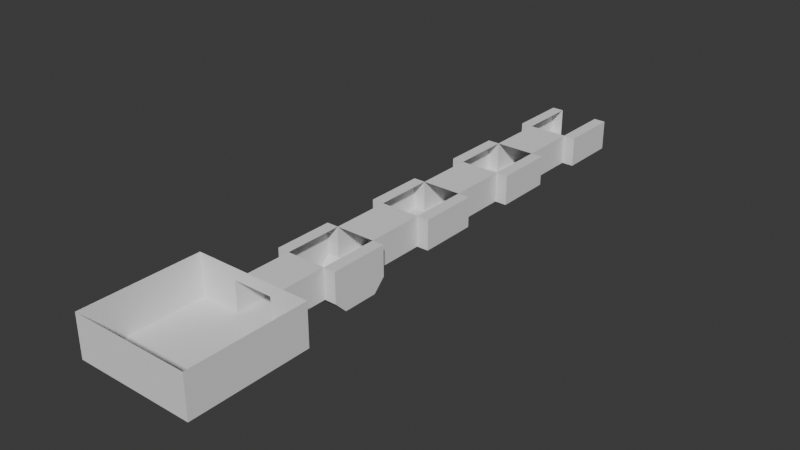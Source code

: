 # Source: L0.blend  (saved by Blender 4.1.24; exported with 4.5.12 LTS)
import bpy
from mathutils import Matrix  # noqa: F401  (used for matrix-valued properties, if any)

bpy.ops.wm.read_factory_settings(use_empty=True)
scene = bpy.context.scene
scene.name = 'Scene'

# ---- collections
col_collection = bpy.data.collections.new('Collection'); scene.collection.children.link(col_collection)

# ---- world
world_world = bpy.data.worlds.new('World'); scene.world = world_world
world_world.use_nodes = True; world_world.node_tree.nodes.clear()
_N = world_world.node_tree.nodes; _L = world_world.node_tree.links
n0 = _N.new('ShaderNodeOutputWorld'); n0.name = 'World Output'; n0.location = (300, 300)
n1 = _N.new('ShaderNodeBackground'); n1.name = 'Background'; n1.location = (10, 300)
n1.inputs[0].default_value = (0.05088, 0.05088, 0.05088, 1.0)
_L.new(n1.outputs[0], n0.inputs[0])
n0.is_active_output = True
world_world.color = (0.05088, 0.05088, 0.05088)
world_world.use_sun_shadow = False
world_world.sun_shadow_jitter_overblur = 0.0

# ---- meshes
me_plane = bpy.data.meshes.new('Plane')
me_plane.from_pydata([(-10.0, -10.0, 0.0), (10.0, -10.0, 0.0), (-10.0, 10.0, 0.0), (10.0, 10.0, 0.0), (-10.0, 3.333, 0.0), (-10.0, -3.333, 0.0), (-3.333, -10.0, 0.0), (3.333, -10.0, 0.0), (10.0, -3.333, 0.0), (10.0, 3.333, 0.0), (3.333, 10.0, 0.0), (-3.333, 10.0, 0.0), (-3.333, -3.333, 0.0), (-3.333, 3.333, 0.0), (3.333, -3.333, 0.0), (3.333, 3.333, 0.0), (-10.0, -10.0, 7.0), (10.0, -10.0, 7.0), (-10.0, 10.0, 7.0), (10.0, 10.0, 7.0), (-10.0, 3.333, 7.0), (-10.0, -3.333, 7.0), (-3.333, -10.0, 7.0), (3.333, -10.0, 7.0), (10.0, -3.333, 7.0), (10.0, 3.333, 7.0), (3.333, 10.0, 7.0), (-3.333, 10.0, 7.0), (3.333, 10.0, 5.073), (-10.0, -10.0, 5.073), (-10.0, -3.333, 5.073), (10.0, -10.0, 5.073), (3.333, -10.0, 5.073), (10.0, 10.0, 5.073), (10.0, 3.333, 5.073), (-10.0, 10.0, 5.072), (-3.333, 70.0, 5.072), (-3.333, 10.0, 5.072), (-10.0, 3.333, 5.072), (3.333, 70.0, 5.073), (-3.333, -10.0, 5.073), (-3.333, 70.0, 0.0), (10.0, -3.333, 5.073), (3.333, 70.0, 0.0), (-5.333, 50.0, 0.0), (5.333, 50.0, 5.073), (-3.333, 40.0, 0.0), (3.333, 40.0, 0.0), (5.333, 40.0, 0.0), (-5.333, 40.0, 0.0), (3.333, 30.0, 5.073), (-3.333, 30.0, 5.072), (-3.333, 20.0, 5.072), (3.333, 20.0, 5.073), (3.333, 50.0, 0.0), (3.333, 20.0, 0.0), (-3.333, 20.0, 0.0), (-3.333, 22.0, -2.0), (3.333, 22.0, -2.0), (-3.333, 50.0, 0.0), (3.333, 40.0, 5.073), (-3.333, 40.0, 5.072), (5.333, 20.0, 0.0), (5.333, 22.0, -2.0), (5.333, 50.0, 0.0), (5.333, 30.0, 0.0), (-5.333, 20.0, 0.0), (-5.333, 40.0, 5.072), (5.333, 20.0, 5.073), (-5.333, 20.0, 5.072), (5.333, 30.0, 5.073), (-5.333, 30.0, 5.072), (5.333, 40.0, 5.073), (-5.333, 22.0, -2.0), (3.333, 50.0, 5.073), (-3.333, 50.0, 5.072), (3.333, 60.0, 0.0), (-3.333, 60.0, 0.0), (3.333, 60.0, 5.073), (-3.333, 60.0, 5.072), (-3.333, 30.0, 0.0), (-3.333, 28.0, -2.0), (3.333, 28.0, -2.0), (3.333, 30.0, 0.0), (-5.333, 50.0, 5.072), (5.333, 28.0, -2.0), (-5.333, 28.0, -2.0), (-5.333, 30.0, 0.0), (5.333, 70.0, 0.0), (5.333, 60.0, 0.0), (-5.333, 60.0, 5.072), (-5.333, 70.0, 5.072), (5.333, 70.0, 5.073), (-5.333, 60.0, 0.0), (-5.333, 70.0, 0.0), (5.333, 60.0, 5.073), (3.333, 68.57, 0.0), (3.333, 65.43, 0.0), (3.333, 64.57, 0.0), (3.333, 61.43, 0.0), (-3.333, 61.43, 5.072), (-3.333, 64.57, 5.072), (-3.333, 65.43, 5.072), (-3.333, 68.57, 5.072), (-3.333, 61.43, 0.0), (-3.333, 64.57, 0.0), (-3.333, 65.43, 0.0), (-3.333, 68.57, 0.0), (3.333, 68.57, 5.073), (3.333, 65.43, 5.073), (3.333, 64.57, 5.073), (3.333, 61.43, 5.073), (5.333, 68.57, 0.0), (5.333, 65.43, 0.0), (5.333, 64.57, 0.0), (5.333, 61.43, 0.0), (-5.333, 61.43, 5.072), (-5.333, 64.57, 5.072), (-5.333, 65.43, 5.072), (-5.333, 68.57, 5.072), (-5.333, 61.43, 0.0), (-5.333, 64.57, 0.0), (-5.333, 65.43, 0.0), (-5.333, 68.57, 0.0), (5.333, 68.57, 5.073), (5.333, 65.43, 5.073), (5.333, 64.57, 5.073), (5.333, 61.43, 5.073), (3.333, 68.57, -1.0), (3.333, 65.43, -1.0), (3.333, 64.57, -1.0), (3.333, 61.43, -1.0), (-3.333, 61.43, -1.0), (-3.333, 64.57, -1.0), (-3.333, 65.43, -1.0), (-3.333, 68.57, -1.0), (-3.333, 80.0, 5.072), (3.333, 80.0, 5.073), (-3.333, 80.0, 0.0), (3.333, 80.0, 0.0), (-3.333, 90.0, 5.072), (3.333, 90.0, 5.073), (-3.333, 90.0, 0.0), (3.333, 90.0, 0.0), (5.333, 80.0, 0.0), (5.333, 80.0, 5.073), (-5.333, 80.0, 5.072), (-5.333, 80.0, 0.0), (5.333, 90.0, 0.0), (5.333, 90.0, 5.073), (-5.333, 90.0, 5.072), (-5.333, 90.0, 0.0)], [], [(15, 9, 3, 10), (4, 13, 11, 2), (13, 15, 10, 11), (0, 6, 12, 5), (5, 12, 13, 4), (6, 7, 14, 12), (12, 14, 15, 13), (7, 1, 8, 14), (14, 8, 9, 15), (10, 3, 33, 28), (38, 35, 18, 20), (40, 29, 16, 22), (42, 31, 17, 24), (3, 9, 34, 33), (4, 2, 35, 38), (5, 4, 38, 30), (6, 0, 29, 40), (7, 6, 40, 32), (8, 1, 31, 42), (2, 11, 37, 35), (9, 8, 42, 34), (34, 42, 24, 25), (0, 5, 30, 29), (29, 30, 21, 16), (28, 26, 27, 37), (1, 7, 32, 31), (33, 34, 25, 19), (35, 37, 27, 18), (31, 32, 23, 17), (32, 40, 22, 23), (30, 38, 20, 21), (58, 55, 62, 63), (37, 11, 56, 52), (51, 80, 46, 61), (11, 10, 55, 56), (10, 28, 53, 55), (28, 37, 52, 53), (57, 81, 86, 73), (56, 57, 73, 66), (50, 83, 65, 70), (61, 46, 49, 67), (82, 58, 63, 85), (108, 39, 92, 124), (100, 79, 90, 116), (96, 43, 41, 107), (58, 57, 56, 55), (47, 54, 59, 46), (75, 59, 77, 79), (83, 47, 46, 80), (83, 50, 60, 47), (54, 47, 48, 64), (74, 54, 64, 45), (69, 66, 87, 71), (62, 68, 70, 65), (87, 66, 73, 86), (46, 59, 44, 49), (54, 74, 78, 76), (67, 49, 44, 84), (57, 58, 82, 81), (80, 51, 71, 87), (62, 65, 85, 63), (52, 56, 66, 69), (61, 60, 50, 51), (55, 53, 68, 62), (54, 76, 77, 59), (79, 78, 74, 75), (28, 33, 19, 26), (83, 80, 81, 82), (82, 85, 65, 83), (80, 87, 86, 81), (48, 72, 45, 64), (47, 60, 72, 48), (59, 75, 84, 44), (75, 61, 67, 84), (60, 74, 45, 72), (51, 52, 69, 71), (53, 50, 70, 68), (119, 123, 94, 91), (112, 124, 92, 88), (41, 36, 91, 94), (76, 78, 95, 89), (39, 43, 88, 92), (99, 76, 89, 115), (79, 77, 93, 90), (107, 41, 94, 123), (77, 104, 120, 93), (104, 105, 121, 120), (105, 106, 122, 121), (106, 107, 123, 122), (43, 96, 112, 88), (96, 97, 113, 112), (97, 98, 114, 113), (98, 99, 115, 114), (89, 95, 127, 115), (115, 127, 126, 114), (114, 126, 125, 113), (113, 125, 124, 112), (90, 93, 120, 116), (116, 120, 121, 117), (117, 121, 122, 118), (118, 122, 123, 119), (76, 99, 104, 77), (106, 97, 129, 134), (98, 97, 106, 105), (97, 96, 128, 129), (36, 103, 119, 91), (103, 102, 118, 119), (102, 101, 117, 118), (101, 100, 116, 117), (78, 111, 127, 95), (111, 110, 126, 127), (110, 109, 125, 126), (109, 108, 124, 125), (131, 130, 133, 132), (129, 128, 135, 134), (104, 99, 131, 132), (107, 106, 134, 135), (105, 104, 132, 133), (96, 107, 135, 128), (98, 105, 133, 130), (99, 98, 130, 131), (36, 41, 138, 136), (43, 39, 137, 139), (41, 43, 139, 138), (139, 137, 145, 144), (137, 141, 149, 145), (138, 139, 143, 142), (146, 147, 151, 150), (144, 145, 149, 148), (138, 142, 151, 147), (141, 143, 148, 149), (143, 139, 144, 148), (136, 138, 147, 146), (140, 136, 146, 150), (142, 140, 150, 151), (136, 137, 39, 36)])
_uv = me_plane.uv_layers.new(name='UVMap')
_uv.uv.foreach_set('vector', [0.1339, 0.1339, 0.2004, 0.1339, 0.2004, 0.2004, 0.1339, 0.2004, 0.0007081, 0.1339, 0.06728, 0.1339, 0.06728, 0.2004, 0.0007081, 0.2004, 0.06728, 0.1339, 0.1339, 0.1339, 0.1339, 0.2004, 0.06728, 0.2004, 0.0007081, 0.0007081, 0.06728, 0.0007081, 0.06728, 0.06728, 0.0007081, 0.06728, 0.0007081, 0.06728, 0.06728, 0.06728, 0.06728, 0.1339, 0.0007081, 0.1339, 0.06728, 0.0007081, 0.1339, 0.0007081, 0.1339, 0.06728, 0.06728, 0.06728, 0.06728, 0.06728, 0.1339, 0.06728, 0.1339, 0.1339, 0.06728, 0.1339, 0.1339, 0.0007081, 0.2004, 0.0007081, 0.2004, 0.06728, 0.1339, 0.06728, 0.1339, 0.06728, 0.2004, 0.06728, 0.2004, 0.1339, 0.1339, 0.1339, 0.2717, 0.1339, 0.2717, 0.2004, 0.2211, 0.2004, 0.2211, 0.1339, 0.2211, 0.335, 0.2211, 0.4016, 0.2018, 0.4016, 0.2018, 0.335, 0.2211, 0.5361, 0.2211, 0.6027, 0.2018, 0.6027, 0.2018, 0.5361, 0.2211, 0.7373, 0.2211, 0.8038, 0.2018, 0.8038, 0.2018, 0.7373, 0.2717, 0.6041, 0.2717, 0.6707, 0.2211, 0.6707, 0.2211, 0.6041, 0.2717, 0.335, 0.2717, 0.4016, 0.2211, 0.4016, 0.2211, 0.335, 0.2717, 0.2684, 0.2717, 0.335, 0.2211, 0.335, 0.2211, 0.2684, 0.2717, 0.5361, 0.2717, 0.6027, 0.2211, 0.6027, 0.2211, 0.5361, 0.2717, 0.4695, 0.2717, 0.5361, 0.2211, 0.5361, 0.2211, 0.4695, 0.2717, 0.7373, 0.2717, 0.8038, 0.2211, 0.8038, 0.2211, 0.7373, 0.2717, 0.0007081, 0.2717, 0.06728, 0.2211, 0.06728, 0.2211, 0.0007081, 0.2717, 0.6707, 0.2717, 0.7373, 0.2211, 0.7373, 0.2211, 0.6707, 0.2211, 0.6707, 0.2211, 0.7373, 0.2018, 0.7373, 0.2018, 0.6707, 0.2717, 0.2018, 0.2717, 0.2684, 0.2211, 0.2684, 0.2211, 0.2018, 0.2211, 0.2018, 0.2211, 0.2684, 0.2018, 0.2684, 0.2018, 0.2018, 0.2211, 0.1339, 0.2018, 0.1339, 0.2018, 0.06728, 0.2211, 0.06728, 0.2717, 0.403, 0.2717, 0.4695, 0.2211, 0.4695, 0.2211, 0.403, 0.2211, 0.6041, 0.2211, 0.6707, 0.2018, 0.6707, 0.2018, 0.6041, 0.2211, 0.0007081, 0.2211, 0.06728, 0.2018, 0.06728, 0.2018, 0.0007081, 0.2211, 0.403, 0.2211, 0.4695, 0.2018, 0.4695, 0.2018, 0.403, 0.2211, 0.4695, 0.2211, 0.5361, 0.2018, 0.5361, 0.2018, 0.4695, 0.2211, 0.2684, 0.2211, 0.335, 0.2018, 0.335, 0.2018, 0.2684, 0.1339, 0.3203, 0.1339, 0.3003, 0.1538, 0.3003, 0.1538, 0.3203, 0.3459, 0.6084, 0.3966, 0.6084, 0.3966, 0.7082, 0.3459, 0.7082, 0.3459, 0.7096, 0.3966, 0.7096, 0.3966, 0.8095, 0.3459, 0.8095, 0.06728, 0.2004, 0.1339, 0.2004, 0.1339, 0.3003, 0.06728, 0.3003, 0.3245, 0.9108, 0.2739, 0.9108, 0.2739, 0.8109, 0.3245, 0.8109, 0.2739, 0.102, 0.3405, 0.102, 0.3405, 0.2018, 0.2739, 0.2018, 0.06728, 0.3203, 0.06728, 0.3802, 0.04731, 0.3802, 0.04731, 0.3203, 0.06728, 0.3003, 0.06728, 0.3203, 0.04731, 0.3203, 0.04731, 0.3003, 0.47, 0.102, 0.47, 0.1526, 0.45, 0.1526, 0.45, 0.102, 0.47, 0.5185, 0.47, 0.5692, 0.45, 0.5692, 0.45, 0.5185, 0.1339, 0.3802, 0.1339, 0.3203, 0.1538, 0.3203, 0.1538, 0.3802, 0.418, 0.5261, 0.418, 0.5404, 0.398, 0.5404, 0.398, 0.5261, 0.398, 0.556, 0.398, 0.5418, 0.418, 0.5418, 0.418, 0.556, 0.1339, 0.7853, 0.1339, 0.7996, 0.06728, 0.7996, 0.06728, 0.7853, 0.1339, 0.3203, 0.06728, 0.3203, 0.06728, 0.3003, 0.1339, 0.3003, 0.1339, 0.5, 0.1339, 0.5999, 0.06728, 0.5999, 0.06728, 0.5, 0.3459, 0.8109, 0.3966, 0.8109, 0.3966, 0.9108, 0.3459, 0.9108, 0.1339, 0.4001, 0.1339, 0.5, 0.06728, 0.5, 0.06728, 0.4001, 0.3966, 0.1006, 0.3459, 0.1006, 0.3459, 0.0007081, 0.3966, 0.0007081, 0.1339, 0.5999, 0.1339, 0.5, 0.1538, 0.5, 0.1538, 0.5999, 0.47, 0.1541, 0.47, 0.2047, 0.45, 0.2047, 0.45, 0.1541, 0.2739, 0.0007081, 0.3245, 0.0007081, 0.3245, 0.1006, 0.2739, 0.1006, 0.2525, 0.9051, 0.2018, 0.9051, 0.2018, 0.8052, 0.2525, 0.8052, 0.3245, 0.1006, 0.3245, 0.0007081, 0.3445, 0.02068, 0.3445, 0.08059, 0.06728, 0.5, 0.06728, 0.5999, 0.04731, 0.5999, 0.04731, 0.5, 0.3966, 0.2018, 0.3459, 0.2018, 0.3459, 0.102, 0.3966, 0.102, 0.3459, 0.3045, 0.3966, 0.3045, 0.3966, 0.4044, 0.3459, 0.4044, 0.06728, 0.3203, 0.1339, 0.3203, 0.1339, 0.3802, 0.06728, 0.3802, 0.45, 0.6212, 0.45, 0.5706, 0.47, 0.5706, 0.47, 0.6212, 0.2525, 0.9051, 0.2525, 0.8052, 0.2725, 0.8252, 0.2725, 0.8851, 0.47, 0.6227, 0.47, 0.6733, 0.45, 0.6733, 0.45, 0.6227, 0.3405, 0.3031, 0.2739, 0.3031, 0.2739, 0.2033, 0.3405, 0.2033, 0.45, 0.2568, 0.45, 0.2061, 0.47, 0.2061, 0.47, 0.2568, 0.1339, 0.5999, 0.1339, 0.6997, 0.06728, 0.6997, 0.06728, 0.5999, 0.3405, 0.4044, 0.2739, 0.4044, 0.2739, 0.3045, 0.3405, 0.3045, 0.2211, 0.1339, 0.2211, 0.2004, 0.2018, 0.2004, 0.2018, 0.1339, 0.1339, 0.4001, 0.06728, 0.4001, 0.06728, 0.3802, 0.1339, 0.3802, 0.1339, 0.3802, 0.1538, 0.3802, 0.1538, 0.4001, 0.1339, 0.4001, 0.06728, 0.4001, 0.04731, 0.4001, 0.04731, 0.3802, 0.06728, 0.3802, 0.3245, 0.6069, 0.2739, 0.6069, 0.2739, 0.5071, 0.3245, 0.5071, 0.45, 0.3088, 0.45, 0.2582, 0.47, 0.2582, 0.47, 0.3088, 0.45, 0.7254, 0.45, 0.6747, 0.47, 0.6747, 0.47, 0.7254, 0.398, 0.7429, 0.398, 0.6431, 0.418, 0.6431, 0.418, 0.7429, 0.418, 0.7443, 0.418, 0.8442, 0.398, 0.8442, 0.398, 0.7443, 0.398, 0.9455, 0.398, 0.8456, 0.418, 0.8456, 0.418, 0.9455, 0.418, 0.238, 0.418, 0.3378, 0.398, 0.3378, 0.398, 0.238, 0.3459, 0.4914, 0.3966, 0.4914, 0.3966, 0.5057, 0.3459, 0.5057, 0.3245, 0.6226, 0.2739, 0.6226, 0.2739, 0.6084, 0.3245, 0.6084, 0.45, 0.7774, 0.45, 0.7268, 0.47, 0.7268, 0.47, 0.7774, 0.45, 0.3609, 0.45, 0.3103, 0.47, 0.3103, 0.47, 0.3609, 0.47, 0.3623, 0.47, 0.413, 0.45, 0.413, 0.45, 0.3623, 0.1339, 0.714, 0.1339, 0.6997, 0.1538, 0.6997, 0.1538, 0.714, 0.47, 0.7788, 0.47, 0.8295, 0.45, 0.8295, 0.45, 0.7788, 0.06728, 0.7853, 0.06728, 0.7996, 0.04731, 0.7996, 0.04731, 0.7853, 0.06728, 0.6997, 0.06728, 0.714, 0.04731, 0.714, 0.04731, 0.6997, 0.06728, 0.714, 0.06728, 0.7454, 0.04731, 0.7454, 0.04731, 0.714, 0.06728, 0.7454, 0.06728, 0.7539, 0.04731, 0.7539, 0.04731, 0.7454, 0.06728, 0.7539, 0.06728, 0.7853, 0.04731, 0.7853, 0.04731, 0.7539, 0.1339, 0.7996, 0.1339, 0.7853, 0.1538, 0.7853, 0.1538, 0.7996, 0.1339, 0.7853, 0.1339, 0.7539, 0.1538, 0.7539, 0.1538, 0.7853, 0.1339, 0.7539, 0.1339, 0.7454, 0.1538, 0.7454, 0.1538, 0.7539, 0.1339, 0.7454, 0.1339, 0.714, 0.1538, 0.714, 0.1538, 0.7454, 0.3245, 0.7082, 0.2739, 0.7082, 0.2739, 0.694, 0.3245, 0.694, 0.3245, 0.694, 0.2739, 0.694, 0.2739, 0.6625, 0.3245, 0.6625, 0.3245, 0.6625, 0.2739, 0.6625, 0.2739, 0.654, 0.3245, 0.654, 0.3245, 0.654, 0.2739, 0.654, 0.2739, 0.6226, 0.3245, 0.6226, 0.3459, 0.4058, 0.3966, 0.4058, 0.3966, 0.4201, 0.3459, 0.4201, 0.3459, 0.4201, 0.3966, 0.4201, 0.3966, 0.4515, 0.3459, 0.4515, 0.3459, 0.4515, 0.3966, 0.4515, 0.3966, 0.46, 0.3459, 0.46, 0.3459, 0.46, 0.3966, 0.46, 0.3966, 0.4914, 0.3459, 0.4914, 0.1339, 0.6997, 0.1339, 0.714, 0.06728, 0.714, 0.06728, 0.6997, 0.4714, 0.06728, 0.4714, 0.0007081, 0.4814, 0.0007081, 0.4814, 0.06728, 0.1339, 0.7454, 0.1339, 0.7539, 0.06728, 0.7539, 0.06728, 0.7454, 0.4714, 0.3697, 0.4714, 0.3383, 0.4814, 0.3383, 0.4814, 0.3697, 0.398, 0.6416, 0.398, 0.6274, 0.418, 0.6274, 0.418, 0.6416, 0.398, 0.6274, 0.398, 0.596, 0.418, 0.596, 0.418, 0.6274, 0.398, 0.596, 0.398, 0.5874, 0.418, 0.5874, 0.418, 0.596, 0.398, 0.5874, 0.398, 0.556, 0.418, 0.556, 0.418, 0.5874, 0.418, 0.4405, 0.418, 0.4548, 0.398, 0.4548, 0.398, 0.4405, 0.418, 0.4548, 0.418, 0.4862, 0.398, 0.4862, 0.398, 0.4548, 0.418, 0.4862, 0.418, 0.4947, 0.398, 0.4947, 0.398, 0.4862, 0.418, 0.4947, 0.418, 0.5261, 0.398, 0.5261, 0.398, 0.4947, 0.398, 0.102, 0.4294, 0.102, 0.4294, 0.1686, 0.398, 0.1686, 0.398, 0.17, 0.4294, 0.17, 0.4294, 0.2365, 0.398, 0.2365, 0.4714, 0.1353, 0.4714, 0.0687, 0.4814, 0.0687, 0.4814, 0.1353, 0.4714, 0.4026, 0.4714, 0.3712, 0.4814, 0.3712, 0.4814, 0.4026, 0.4714, 0.3041, 0.4714, 0.2727, 0.4814, 0.2727, 0.4814, 0.3041, 0.4714, 0.2033, 0.4714, 0.1367, 0.4814, 0.1367, 0.4814, 0.2033, 0.4714, 0.2712, 0.4714, 0.2047, 0.4814, 0.2047, 0.4814, 0.2712, 0.4714, 0.3369, 0.4714, 0.3055, 0.4814, 0.3055, 0.4814, 0.3369, 0.3459, 0.5071, 0.3966, 0.5071, 0.3966, 0.6069, 0.3459, 0.6069, 0.3245, 0.8095, 0.2739, 0.8095, 0.2739, 0.7096, 0.3245, 0.7096, 0.06728, 0.7996, 0.1339, 0.7996, 0.1339, 0.8994, 0.06728, 0.8994, 0.45, 0.4651, 0.45, 0.4144, 0.47, 0.4144, 0.47, 0.4651, 0.418, 0.3392, 0.418, 0.4391, 0.398, 0.4391, 0.398, 0.3392, 0.06728, 0.8994, 0.1339, 0.8994, 0.1339, 0.9993, 0.06728, 0.9993, 0.398, 0.0007081, 0.4486, 0.0007081, 0.4486, 0.1006, 0.398, 0.1006, 0.3966, 0.3031, 0.3459, 0.3031, 0.3459, 0.2033, 0.3966, 0.2033, 0.06728, 0.8994, 0.06728, 0.9993, 0.04731, 0.9993, 0.04731, 0.8994, 0.47, 0.4665, 0.47, 0.5171, 0.45, 0.5171, 0.45, 0.4665, 0.1339, 0.9993, 0.1339, 0.8994, 0.1538, 0.8994, 0.1538, 0.9993, 0.47, 0.8309, 0.47, 0.8816, 0.45, 0.8816, 0.45, 0.8309, 0.45, 0.1006, 0.45, 0.0007081, 0.47, 0.0007081, 0.47, 0.1006, 0.45, 0.9336, 0.45, 0.883, 0.47, 0.883, 0.47, 0.9336, 0.3405, 0.5057, 0.2739, 0.5057, 0.2739, 0.4058, 0.3405, 0.4058])
me_plane.update()

# ---- objects
ob_l0 = bpy.data.objects.new('L0', me_plane)

# ---- transforms, parenting, visibility, modifiers, constraints
ob_l0.location = (0.0, 0.0, 0.0)

# ---- collection membership
col_collection.objects.link(ob_l0)

# ---- scene / render settings (as saved in the file)
scene.frame_start = 1; scene.frame_end = 250; scene.frame_set(1)
scene.render.engine = 'BLENDER_EEVEE_NEXT'
scene.cycles.sampling_pattern = 'TABULATED_SOBOL'
scene.eevee.ray_tracing_options.trace_max_roughness = 0.0
bpy.context.view_layer.update()

# ---- added for rendering (the .blend has no active camera and no usable light): camera, sun
cam_auto = bpy.data.cameras.new('AutoCamera')
cam_auto.lens = 50.0
cam_auto.sensor_width = 36.0
cam_auto.clip_end = 1662.36
ob_auto_camera = bpy.data.objects.new('AutoCamera', cam_auto)
scene.collection.objects.link(ob_auto_camera)
ob_auto_camera.location = (94.7215, -73.6658, 78.2772)
ob_auto_camera.rotation_euler = (1.09748, -7.21219e-08, 0.694738)
scene.camera = ob_auto_camera
light_auto_sun = bpy.data.lights.new('AutoSun', 'SUN')
light_auto_sun.energy = 3.0
light_auto_sun.angle = 0.0523599
ob_auto_sun = bpy.data.objects.new('AutoSun', light_auto_sun)
scene.collection.objects.link(ob_auto_sun)
ob_auto_sun.rotation_euler = (0.872665, 0.174533, 0.523599)
bpy.context.view_layer.update()

